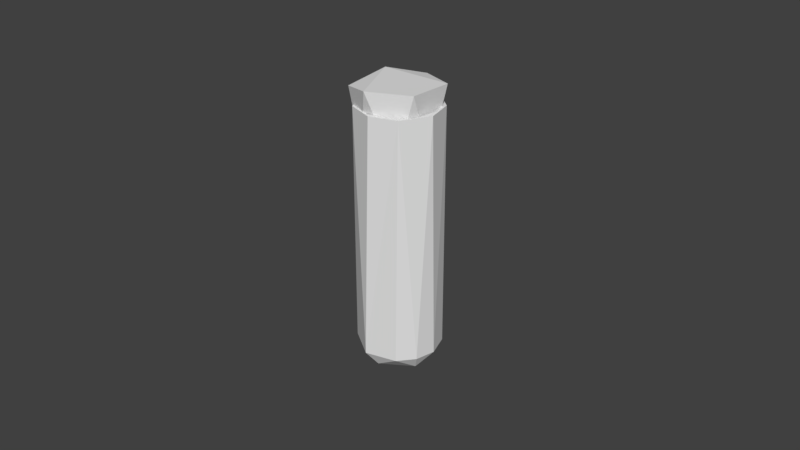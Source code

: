 # Source: brainfluud.blend  (saved by Blender 2.79.0; exported with 4.5.12 LTS)
import bpy
from mathutils import Matrix  # noqa: F401  (used for matrix-valued properties, if any)

bpy.ops.wm.read_factory_settings(use_empty=True)
scene = bpy.context.scene
scene.name = 'Scene'

# ---- collections
col_collection_1 = bpy.data.collections.new('Collection 1'); scene.collection.children.link(col_collection_1)

# ---- world
world_world = bpy.data.worlds.new('World'); scene.world = world_world
world_world.color = (0.05088, 0.05088, 0.05088)
world_world.use_sun_shadow = False
world_world.sun_shadow_jitter_overblur = 0.0
world_world.cycles.sampling_method = 'MANUAL'

# ---- meshes
me_cylinder_001 = bpy.data.meshes.new('Cylinder.001')
me_cylinder_001.from_pydata([(0.8077, 0.5753, -2.178), (0.8309, -0.6387, -2.18), (0.8935, -1.067, -0.2513), (-0.3519, -0.927, -2.179), (-1.046, 0.06946, -2.18), (-1.334, -0.1399, -0.2595), (-0.1297, 0.9995, -2.179), (0.6236, 1.074, -0.1102), (1.292, -0.1201, -0.0831), (-0.6169, -1.077, -0.1052), (-0.7862, 1.059, -0.1406)], [], [(7, 0, 6), (8, 1, 0), (2, 3, 1), (10, 6, 4), (5, 9, 10), (2, 8, 9), (10, 7, 6), (7, 8, 0), (8, 2, 1), (3, 2, 9), (4, 5, 10), (0, 1, 3, 4, 6), (10, 9, 8, 7), (4, 3, 9, 5)])
me_cylinder_001.use_remesh_preserve_volume = False
me_cylinder_001.use_remesh_preserve_attributes = False
me_cylinder_001.use_mirror_vertex_groups = False
me_cylinder_001.update()
me_cylinder = bpy.data.meshes.new('Cylinder')
me_cylinder.from_pydata([(0.02518, 1.012, 1.129), (0.4578, 0.8939, -1.0), (0.8273, 0.583, -1.0), (0.8553, 0.5412, 1.129), (1.012, 0.02517, -1.0), (0.8922, -0.4612, -1.001), (1.015, -0.1289, 1.129), (0.5764, -0.832, -1.001), (0.6265, -0.8089, 1.129), (-0.176, -1.022, -0.9987), (-0.02518, -1.012, 1.129), (-0.8882, -0.5075, -1.0), (-0.6711, -0.7723, 1.129), (-0.9972, 0.1727, -1.0), (-1.021, -0.07156, 1.129), (-0.671, 0.7722, -1.0), (-0.8273, 0.5831, 1.129), (-0.02517, 1.012, -1.0), (0.5978, 0.4893, -1.122), (0.7329, -0.3036, -1.126), (0.0011, -0.782, -1.123), (-0.6818, 0.3901, -1.125), (-0.001765, 0.7045, -1.147), (0.4005, -0.2676, -1.165), (-0.6195, -0.3352, -1.149), (-0.1579, 0.9121, 1.129), (0.528, 0.821, 1.129), (0.6706, 0.6381, 1.129), (0.9121, 0.1579, 1.129), (0.8125, -0.4642, 1.129), (0.4187, -0.8175, 1.129), (-0.1179, -0.9283, 1.129), (-0.6706, -0.6381, 1.129), (-0.9121, -0.1579, 1.129), (-0.8461, 0.3754, 1.129), (-0.3893, 0.8952, 1.129), (-0.1179, 0.9281, -0.9954), (0.4217, 0.816, -0.9958), (0.8165, 0.4569, -0.996), (0.8834, -0.3448, -0.9965), (0.2888, -0.8899, -0.996), (-0.3355, -0.8627, -0.994), (-0.8669, -0.3842, -0.9985), (-0.7669, 0.5063, -0.9759), (-0.1779, 0.659, -1.106), (0.08332, -0.6616, -1.122), (0.5304, 0.3697, -1.063), (0.527, -0.3408, -1.063), (-0.4836, -0.4229, -1.119), (-0.5972, 0.1935, -1.061)], [], [(6, 5, 4), (8, 7, 5), (1, 17, 0, 26), (12, 11, 9), (14, 13, 11), (16, 15, 13), (5, 19, 4), (1, 22, 17), (11, 24, 9), (1, 18, 22), (2, 18, 1), (17, 22, 15), (15, 21, 13), (7, 20, 19), (20, 23, 19), (18, 23, 22), (27, 38, 28), (16, 34, 35), (6, 29, 8), (3, 28, 6), (10, 31, 12), (32, 42, 33), (28, 39, 29), (25, 36, 26), (34, 43, 35), (30, 40, 31), (26, 37, 27), (31, 41, 32), (42, 49, 43), (39, 47, 40), (43, 49, 44), (40, 45, 41), (37, 46, 38), (38, 46, 39), (44, 49, 46), (2, 1, 26, 3), (4, 2, 3, 6), (9, 7, 8, 10), (6, 8, 5), (17, 15, 35, 0), (10, 12, 9), (12, 14, 11), (14, 16, 13), (16, 35, 15), (0, 25, 26), (24, 11, 13, 21), (9, 24, 20), (7, 9, 20), (18, 2, 4, 19), (31, 10, 8, 30), (5, 7, 19), (15, 22, 21), (24, 22, 23), (21, 22, 24), (20, 24, 23), (18, 19, 23), (12, 31, 32), (3, 27, 28), (33, 14, 12, 32), (14, 33, 34), (16, 14, 34), (3, 26, 27), (8, 29, 30), (43, 34, 33, 42), (0, 35, 25), (6, 28, 29), (39, 46, 47), (32, 41, 42), (28, 38, 39), (40, 30, 29, 39), (36, 25, 35, 43), (26, 36, 37), (44, 46, 37, 36), (31, 40, 41), (27, 37, 38), (42, 48, 49), (40, 47, 45), (48, 47, 46, 49), (36, 43, 44), (41, 45, 48), (42, 41, 48), (45, 47, 48)])
me_cylinder.use_remesh_preserve_volume = False
me_cylinder.use_remesh_preserve_attributes = False
me_cylinder.use_mirror_vertex_groups = False
me_cylinder.update()

# ---- objects
ob_cylinder_001 = bpy.data.objects.new('Cylinder.001', me_cylinder_001)
ob_cylinder = bpy.data.objects.new('Cylinder', me_cylinder)

# ---- transforms, parenting, visibility, modifiers, constraints
ob_cylinder_001.location = (-0.0001238, -1.778e-05, 0.04821)
ob_cylinder_001.rotation_euler = (0.0, 0.0, -1.605)
ob_cylinder_001.scale = (0.01008, 0.01008, 0.01008)
ob_cylinder_001.lineart.crease_threshold = 0.0
ob_cylinder.location = (0.0, 0.0, 0.0)
ob_cylinder.scale = (0.01291, 0.01291, 0.036)
ob_cylinder.lineart.crease_threshold = 0.0

# ---- collection membership
col_collection_1.objects.link(ob_cylinder_001)
col_collection_1.objects.link(ob_cylinder)

# ---- scene / render settings (as saved in the file)
scene.frame_start = 1; scene.frame_end = 250; scene.frame_set(1)
scene.render.engine = 'BLENDER_EEVEE_NEXT'
scene.render.resolution_percentage = 50
scene.render.dither_intensity = 0.0
scene.cycles.use_denoising = False
scene.cycles.samples = 128
scene.cycles.sampling_pattern = 'TABULATED_SOBOL'
scene.cycles.use_adaptive_sampling = False
scene.cycles.use_light_tree = False
scene.cycles.blur_glossy = 0.0
scene.cycles.sample_clamp_indirect = 0.0
scene.view_settings.view_transform = 'Standard'
bpy.context.view_layer.update()

# ---- added for rendering (the .blend has no active camera and no usable light): camera, sun
cam_auto = bpy.data.cameras.new('AutoCamera')
cam_auto.lens = 50.0
cam_auto.sensor_width = 36.0
cam_auto.clip_end = 1000.0
ob_auto_camera = bpy.data.objects.new('AutoCamera', cam_auto)
scene.collection.objects.link(ob_auto_camera)
ob_auto_camera.location = (0.185008, -0.221862, 0.150754)
ob_auto_camera.rotation_euler = (1.09748, -7.21219e-08, 0.694738)
scene.camera = ob_auto_camera
light_auto_sun = bpy.data.lights.new('AutoSun', 'SUN')
light_auto_sun.energy = 3.0
light_auto_sun.angle = 0.0523599
ob_auto_sun = bpy.data.objects.new('AutoSun', light_auto_sun)
scene.collection.objects.link(ob_auto_sun)
ob_auto_sun.rotation_euler = (0.872665, 0.174533, 0.523599)
bpy.context.view_layer.update()
